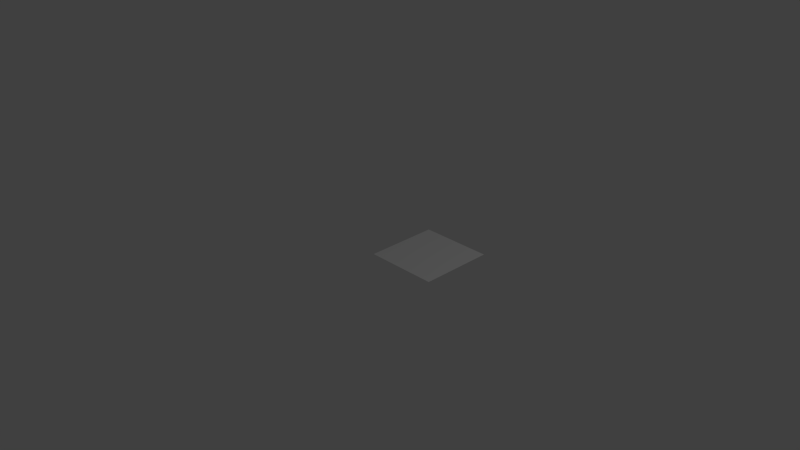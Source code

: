 # Source: ceiling.blend  (saved by Blender 2.75.0; exported with 4.5.12 LTS)
import bpy
from mathutils import Matrix  # noqa: F401  (used for matrix-valued properties, if any)

bpy.ops.wm.read_factory_settings(use_empty=True)
scene = bpy.context.scene
scene.name = 'Scene'

# ---- collections
col_collection_1 = bpy.data.collections.new('Collection 1'); scene.collection.children.link(col_collection_1)

# ---- materials (node trees are filled in below, after node groups)
mat_ceiling = bpy.data.materials.new('Ceiling')
mat_ceiling.alpha_threshold = 0.0
mat_ceiling.use_transparent_shadow = False
mat_ceiling.roughness = 0.5
mat_ceiling.specular_intensity = 0.0

# ---- material node trees

# ---- world
world_world = bpy.data.worlds.new('World'); scene.world = world_world
world_world.color = (0.05088, 0.05088, 0.05088)
world_world.use_sun_shadow = False
world_world.sun_shadow_jitter_overblur = 0.0
world_world.cycles.sampling_method = 'MANUAL'
world_world.cycles.sample_map_resolution = 256

# ---- cameras
cam_camera = bpy.data.cameras.new('Camera')
cam_camera.clip_end = 100.0
cam_camera.lens = 35.0
cam_camera.sensor_width = 32.0
cam_camera.sensor_height = 18.0
cam_camera.ortho_scale = 7.314
cam_camera.dof.focus_distance = 0.0
cam_camera.dof.aperture_fstop = 128.0

# ---- lights
light_lamp = bpy.data.lights.new('Lamp', 'POINT')
light_lamp.transmission_factor = 0.0
light_lamp.cutoff_distance = 30.0
light_lamp.energy = 100.0
light_lamp.shadow_buffer_clip_start = 1.001
light_lamp.shadow_soft_size = 0.1
light_lamp.shadow_maximum_resolution = 0.006
light_lamp.use_absolute_resolution = True
light_lamp.cycles.use_multiple_importance_sampling = False

# ---- meshes
me_plane = bpy.data.meshes.new('Plane')
me_plane.from_pydata([(-0.5, -0.5, 0.0), (0.5, -0.5, 0.0), (-0.5, 0.5, 0.0), (0.5, 0.5, 0.0)], [], [(0, 1, 3, 2)])
me_plane.materials.append(mat_ceiling)
me_plane.use_remesh_preserve_volume = False
me_plane.use_remesh_preserve_attributes = False
me_plane.use_mirror_vertex_groups = False
me_plane.update()

# ---- objects
ob_ceiling = bpy.data.objects.new('Ceiling', me_plane)
ob_lamp = bpy.data.objects.new('Lamp', light_lamp)
ob_camera = bpy.data.objects.new('Camera', cam_camera)

# ---- transforms, parenting, visibility, modifiers, constraints
ob_ceiling.location = (0.5, 0.5, 0.0)
ob_ceiling.rotation_euler = (3.142, -0.0, 0.0)
ob_ceiling.lineart.crease_threshold = 0.0
ob_lamp.location = (4.076, 1.005, 5.904)
ob_lamp.rotation_euler = (0.6503, 0.05522, 1.866)
ob_lamp.lock_rotations_4d = False
ob_lamp.empty_display_type = 'ARROWS'
ob_lamp.color = (0.0, 0.0, 0.0, 0.0)
ob_lamp.lineart.crease_threshold = 0.0
ob_camera.location = (7.481, -6.508, 5.344)
ob_camera.rotation_euler = (1.109, 0.01082, 0.8149)
ob_camera.lock_rotations_4d = False
ob_camera.empty_display_type = 'ARROWS'
ob_camera.color = (0.0, 0.0, 0.0, 0.0)
ob_camera.display_type = 'WIRE'
ob_camera.lineart.crease_threshold = 0.0

# ---- collection membership
col_collection_1.objects.link(ob_ceiling)
col_collection_1.objects.link(ob_lamp)
col_collection_1.objects.link(ob_camera)

# ---- scene / render settings (as saved in the file)
scene.camera = ob_camera
scene.frame_start = 1; scene.frame_end = 250; scene.frame_set(1)
scene.render.engine = 'BLENDER_EEVEE_NEXT'
scene.render.resolution_percentage = 50
scene.render.dither_intensity = 0.0
scene.cycles.use_denoising = False
scene.cycles.samples = 10
scene.cycles.sampling_pattern = 'TABULATED_SOBOL'
scene.cycles.light_sampling_threshold = 0.0
scene.cycles.use_adaptive_sampling = False
scene.cycles.use_light_tree = False
scene.cycles.blur_glossy = 0.0
scene.cycles.pixel_filter_type = 'GAUSSIAN'
scene.cycles.sample_clamp_indirect = 0.0
scene.view_settings.view_transform = 'Standard'
bpy.context.view_layer.update()
